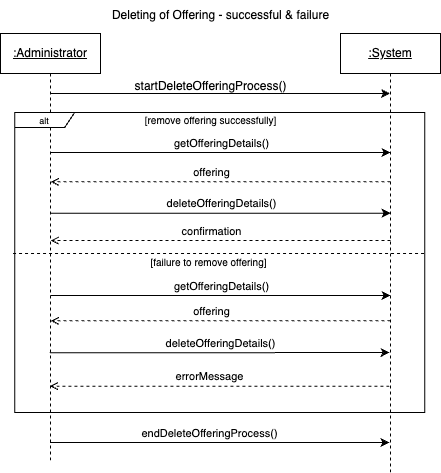

The diagram above was exported from draw.io. Its source (the exported page's mxGraphModel, read from the mxfile embedded in the PNG):
<mxGraphModel dx="712" dy="634" grid="1" gridSize="10" guides="1" tooltips="1" connect="1" arrows="1" fold="1" page="1" pageScale="1" pageWidth="850" pageHeight="1100" math="0" shadow="0">
  <root>
    <mxCell id="0" />
    <mxCell id="1" parent="0" />
    <mxCell id="2" style="edgeStyle=elbowEdgeStyle;rounded=0;orthogonalLoop=1;jettySize=auto;html=1;elbow=vertical;curved=0;endArrow=open;endFill=0;dashed=1;" edge="1" parent="1">
      <mxGeometry relative="1" as="geometry">
        <mxPoint x="1550.1000000000001" y="248" as="sourcePoint" />
        <mxPoint x="1210.3000000000002" y="248" as="targetPoint" />
        <Array as="points">
          <mxPoint x="1440.6000000000001" y="248" />
          <mxPoint x="1380.6000000000001" y="258" />
        </Array>
      </mxGeometry>
    </mxCell>
    <mxCell id="3" value="confirmation" style="edgeLabel;html=1;align=center;verticalAlign=middle;resizable=0;points=[];" connectable="0" vertex="1" parent="2">
      <mxGeometry x="0.0174" y="-2" relative="1" as="geometry">
        <mxPoint x="-7" y="-8" as="offset" />
      </mxGeometry>
    </mxCell>
    <mxCell id="4" value="&lt;u&gt;:System&lt;/u&gt;" style="shape=umlLifeline;perimeter=lifelinePerimeter;whiteSpace=wrap;html=1;container=0;dropTarget=0;collapsible=0;recursiveResize=0;outlineConnect=0;portConstraint=eastwest;newEdgeStyle={&quot;edgeStyle&quot;:&quot;elbowEdgeStyle&quot;,&quot;elbow&quot;:&quot;vertical&quot;,&quot;curved&quot;:0,&quot;rounded&quot;:0};" vertex="1" parent="1">
      <mxGeometry x="1500" y="41" width="100" height="439" as="geometry" />
    </mxCell>
    <mxCell id="5" style="edgeStyle=elbowEdgeStyle;rounded=0;orthogonalLoop=1;jettySize=auto;html=1;elbow=vertical;curved=0;" edge="1" source="10" target="4" parent="1">
      <mxGeometry relative="1" as="geometry">
        <Array as="points">
          <mxPoint x="1400" y="101" />
        </Array>
      </mxGeometry>
    </mxCell>
    <mxCell id="6" style="edgeStyle=elbowEdgeStyle;rounded=0;orthogonalLoop=1;jettySize=auto;html=1;elbow=vertical;curved=0;" edge="1" parent="1">
      <mxGeometry relative="1" as="geometry">
        <mxPoint x="1209.9" y="220.64" as="sourcePoint" />
        <mxPoint x="1550.0400000000002" y="220.64" as="targetPoint" />
        <Array as="points">
          <mxPoint x="1380.54" y="220.64" />
        </Array>
      </mxGeometry>
    </mxCell>
    <mxCell id="7" value="deleteOfferingDetails()" style="edgeLabel;html=1;align=center;verticalAlign=middle;resizable=0;points=[];" connectable="0" vertex="1" parent="6">
      <mxGeometry x="-0.1831" y="2" relative="1" as="geometry">
        <mxPoint x="32" y="-8" as="offset" />
      </mxGeometry>
    </mxCell>
    <mxCell id="8" style="edgeStyle=elbowEdgeStyle;rounded=0;orthogonalLoop=1;jettySize=auto;html=1;elbow=vertical;curved=0;" edge="1" parent="1">
      <mxGeometry relative="1" as="geometry">
        <mxPoint x="1209.3817647058825" y="450.00470588235294" as="sourcePoint" />
        <mxPoint x="1548.97" y="450.24" as="targetPoint" />
      </mxGeometry>
    </mxCell>
    <mxCell id="9" value="endDeleteOfferingProcess()" style="edgeLabel;html=1;align=center;verticalAlign=middle;resizable=0;points=[];" connectable="0" vertex="1" parent="8">
      <mxGeometry x="-0.0987" y="-2" relative="1" as="geometry">
        <mxPoint x="6" y="-12" as="offset" />
      </mxGeometry>
    </mxCell>
    <mxCell id="10" value="&lt;u&gt;:Administrator&lt;/u&gt;" style="shape=umlLifeline;perimeter=lifelinePerimeter;whiteSpace=wrap;html=1;container=0;dropTarget=0;collapsible=0;recursiveResize=0;outlineConnect=0;portConstraint=eastwest;newEdgeStyle={&quot;edgeStyle&quot;:&quot;elbowEdgeStyle&quot;,&quot;elbow&quot;:&quot;vertical&quot;,&quot;curved&quot;:0,&quot;rounded&quot;:0};" vertex="1" parent="1">
      <mxGeometry x="1160" y="41" width="100" height="429" as="geometry" />
    </mxCell>
    <mxCell id="11" value="startDeleteOfferingProcess()" style="text;html=1;align=center;verticalAlign=middle;resizable=0;points=[];autosize=1;strokeColor=none;fillColor=none;" vertex="1" parent="1">
      <mxGeometry x="1280" y="79" width="180" height="30" as="geometry" />
    </mxCell>
    <mxCell id="12" value="Deleting of Offering - successful &amp;amp; failure" style="text;html=1;align=center;verticalAlign=middle;resizable=0;points=[];autosize=1;strokeColor=none;fillColor=none;" vertex="1" parent="1">
      <mxGeometry x="1260" y="8" width="240" height="30" as="geometry" />
    </mxCell>
    <mxCell id="13" value="&lt;font style=&quot;font-size: 10px;&quot;&gt;[remove offering successfully]&lt;/font&gt;" style="text;html=1;align=center;verticalAlign=middle;resizable=0;points=[];autosize=1;strokeColor=none;fillColor=none;" vertex="1" parent="1">
      <mxGeometry x="1290" y="113" width="160" height="30" as="geometry" />
    </mxCell>
    <mxCell id="14" style="edgeStyle=elbowEdgeStyle;rounded=0;orthogonalLoop=1;jettySize=auto;html=1;elbow=vertical;curved=0;endArrow=open;endFill=0;dashed=1;" edge="1" parent="1">
      <mxGeometry relative="1" as="geometry">
        <mxPoint x="1548.93" y="393.64" as="sourcePoint" />
        <mxPoint x="1209.43" y="394" as="targetPoint" />
        <Array as="points">
          <mxPoint x="1439.43" y="393.64" />
          <mxPoint x="1379.43" y="403.64" />
        </Array>
      </mxGeometry>
    </mxCell>
    <mxCell id="15" value="errorMessage" style="edgeLabel;html=1;align=center;verticalAlign=middle;resizable=0;points=[];" connectable="0" vertex="1" parent="14">
      <mxGeometry x="0.0174" y="-2" relative="1" as="geometry">
        <mxPoint x="-7" y="-8" as="offset" />
      </mxGeometry>
    </mxCell>
    <mxCell id="16" style="edgeStyle=elbowEdgeStyle;rounded=0;orthogonalLoop=1;jettySize=auto;html=1;elbow=vertical;curved=0;" edge="1" parent="1">
      <mxGeometry relative="1" as="geometry">
        <mxPoint x="1209.26" y="360.36" as="sourcePoint" />
        <mxPoint x="1549.1000000000001" y="360" as="targetPoint" />
        <Array as="points">
          <mxPoint x="1379.6000000000001" y="360" />
        </Array>
      </mxGeometry>
    </mxCell>
    <mxCell id="17" value="&lt;font style=&quot;font-size: 10px;&quot;&gt;[failure to remove offering]&lt;/font&gt;" style="text;html=1;align=center;verticalAlign=middle;resizable=0;points=[];autosize=1;strokeColor=none;fillColor=none;" vertex="1" parent="1">
      <mxGeometry x="1298.3600000000001" y="255" width="140" height="30" as="geometry" />
    </mxCell>
    <mxCell id="18" value="deleteOfferingDetails()" style="edgeLabel;html=1;align=center;verticalAlign=middle;resizable=0;points=[];" connectable="0" vertex="1" parent="1">
      <mxGeometry x="1379.18" y="350" as="geometry" />
    </mxCell>
    <mxCell id="19" style="edgeStyle=elbowEdgeStyle;rounded=0;orthogonalLoop=1;jettySize=auto;html=1;elbow=vertical;curved=0;entryX=1.004;entryY=0.616;entryDx=0;entryDy=0;entryPerimeter=0;endArrow=none;endFill=0;dashed=1;" edge="1" parent="1">
      <mxGeometry relative="1" as="geometry">
        <mxPoint x="1172.5371794871796" y="261" as="sourcePoint" />
        <mxPoint x="1584.1800000000003" y="261.96000000000004" as="targetPoint" />
        <Array as="points">
          <mxPoint x="1552.5400000000002" y="261" />
        </Array>
      </mxGeometry>
    </mxCell>
    <mxCell id="20" value="&lt;font style=&quot;font-size: 9px;&quot;&gt;alt&lt;/font&gt;" style="shape=umlFrame;whiteSpace=wrap;html=1;pointerEvents=0;width=60;height=15;" vertex="1" parent="1">
      <mxGeometry x="1174.18" y="120" width="410" height="300" as="geometry" />
    </mxCell>
    <mxCell id="21" style="edgeStyle=elbowEdgeStyle;rounded=0;orthogonalLoop=1;jettySize=auto;html=1;elbow=vertical;curved=0;endArrow=open;endFill=0;dashed=1;" edge="1" parent="1">
      <mxGeometry relative="1" as="geometry">
        <mxPoint x="1550.1000000000001" y="189.36" as="sourcePoint" />
        <mxPoint x="1210.3000000000002" y="189.36" as="targetPoint" />
        <Array as="points">
          <mxPoint x="1440.6000000000001" y="189.36" />
          <mxPoint x="1380.6000000000001" y="199.36" />
        </Array>
      </mxGeometry>
    </mxCell>
    <mxCell id="22" value="offering" style="edgeLabel;html=1;align=center;verticalAlign=middle;resizable=0;points=[];" connectable="0" vertex="1" parent="21">
      <mxGeometry x="0.0174" y="-2" relative="1" as="geometry">
        <mxPoint x="-7" y="-8" as="offset" />
      </mxGeometry>
    </mxCell>
    <mxCell id="23" style="edgeStyle=elbowEdgeStyle;rounded=0;orthogonalLoop=1;jettySize=auto;html=1;elbow=vertical;curved=0;" edge="1" parent="1">
      <mxGeometry relative="1" as="geometry">
        <mxPoint x="1209.9" y="160" as="sourcePoint" />
        <mxPoint x="1550.0400000000002" y="160" as="targetPoint" />
        <Array as="points">
          <mxPoint x="1380.54" y="160" />
        </Array>
      </mxGeometry>
    </mxCell>
    <mxCell id="24" value="getOfferingDetails()" style="edgeLabel;html=1;align=center;verticalAlign=middle;resizable=0;points=[];" connectable="0" vertex="1" parent="23">
      <mxGeometry x="-0.1831" y="2" relative="1" as="geometry">
        <mxPoint x="32" y="-8" as="offset" />
      </mxGeometry>
    </mxCell>
    <mxCell id="25" style="edgeStyle=elbowEdgeStyle;rounded=0;orthogonalLoop=1;jettySize=auto;html=1;elbow=vertical;curved=0;endArrow=open;endFill=0;dashed=1;" edge="1" parent="1">
      <mxGeometry relative="1" as="geometry">
        <mxPoint x="1550.1000000000001" y="328.36" as="sourcePoint" />
        <mxPoint x="1210.3000000000002" y="328.36" as="targetPoint" />
        <Array as="points">
          <mxPoint x="1440.6000000000001" y="328.36" />
          <mxPoint x="1380.6000000000001" y="338.36" />
        </Array>
      </mxGeometry>
    </mxCell>
    <mxCell id="26" value="offering" style="edgeLabel;html=1;align=center;verticalAlign=middle;resizable=0;points=[];" connectable="0" vertex="1" parent="25">
      <mxGeometry x="0.0174" y="-2" relative="1" as="geometry">
        <mxPoint x="-7" y="-8" as="offset" />
      </mxGeometry>
    </mxCell>
    <mxCell id="27" style="edgeStyle=elbowEdgeStyle;rounded=0;orthogonalLoop=1;jettySize=auto;html=1;elbow=vertical;curved=0;" edge="1" parent="1">
      <mxGeometry relative="1" as="geometry">
        <mxPoint x="1209.9" y="303" as="sourcePoint" />
        <mxPoint x="1550.0400000000002" y="303" as="targetPoint" />
        <Array as="points">
          <mxPoint x="1380.54" y="303" />
        </Array>
      </mxGeometry>
    </mxCell>
    <mxCell id="28" value="getOfferingDetails()" style="edgeLabel;html=1;align=center;verticalAlign=middle;resizable=0;points=[];" connectable="0" vertex="1" parent="27">
      <mxGeometry x="-0.1831" y="2" relative="1" as="geometry">
        <mxPoint x="32" y="-8" as="offset" />
      </mxGeometry>
    </mxCell>
  </root>
</mxGraphModel>